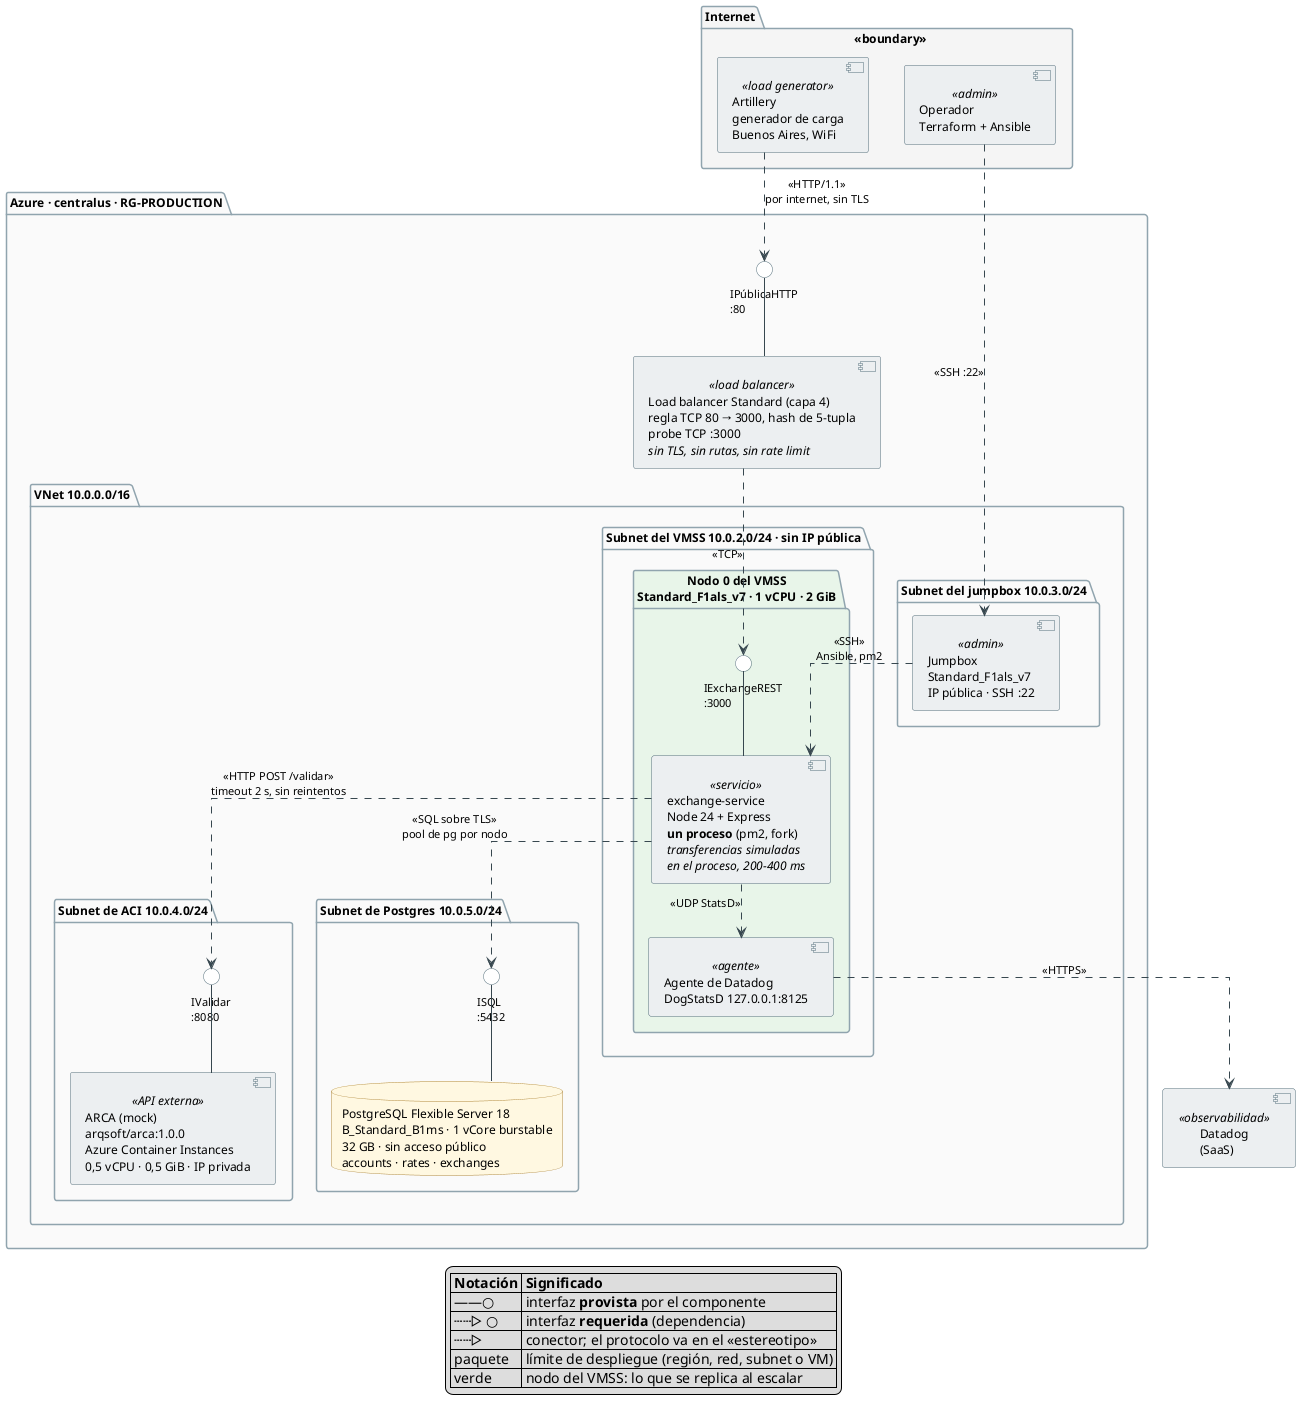

The diagram above was rendered by PlantUML. Its source (embedded in the PNG):
@startuml arquitectura-1-nodo
' arVault — TP 2. Componentes y conectores, caso de 1 nodo.
' Render: mise run diagrams


!$nodos = 1
!include arquitectura.iuml

@enduml